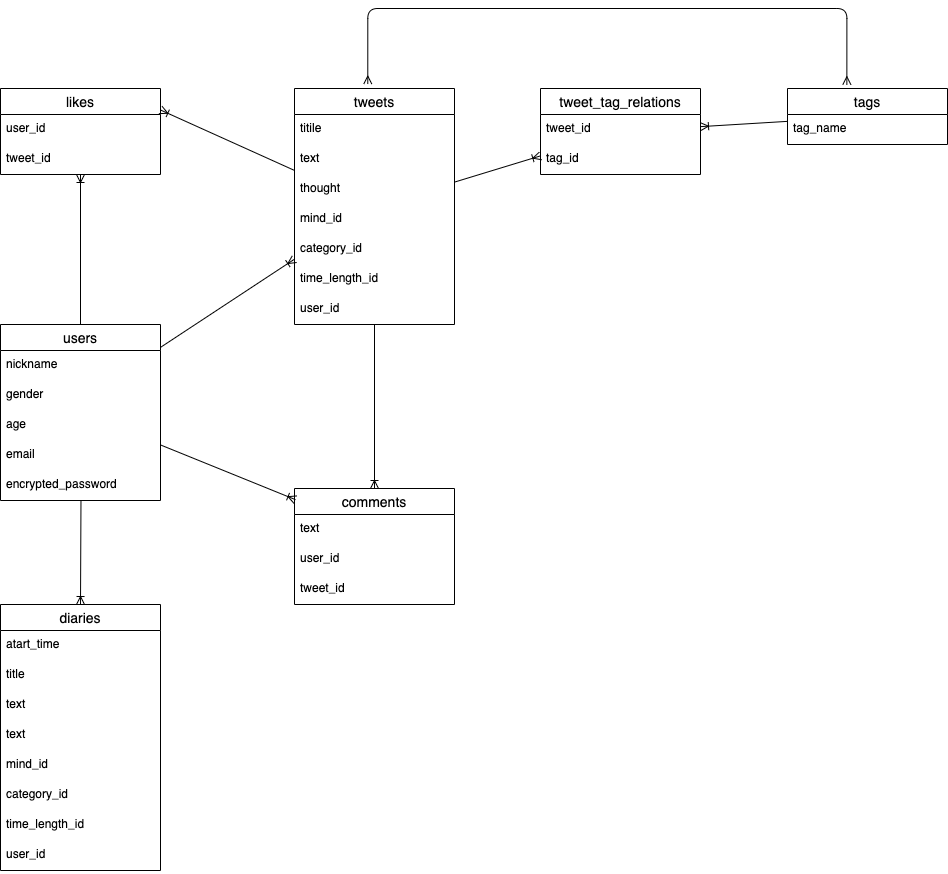

The diagram above was exported from draw.io. Its source (the exported page's mxGraphModel, read from the mxfile embedded in the PNG):
<mxGraphModel dx="528" dy="193" grid="1" gridSize="10" guides="1" tooltips="1" connect="1" arrows="1" fold="1" page="1" pageScale="1" pageWidth="827" pageHeight="1169" math="0" shadow="0">
  <root>
    <mxCell id="0" />
    <mxCell id="1" parent="0" />
    <mxCell id="2" value="users" style="swimlane;fontStyle=0;childLayout=stackLayout;horizontal=1;startSize=26;horizontalStack=0;resizeParent=1;resizeParentMax=0;resizeLast=0;collapsible=1;marginBottom=0;align=center;fontSize=14;" parent="1" vertex="1">
      <mxGeometry x="40" y="366" width="160" height="176" as="geometry" />
    </mxCell>
    <mxCell id="3" value="nickname" style="text;strokeColor=none;fillColor=none;spacingLeft=4;spacingRight=4;overflow=hidden;rotatable=0;points=[[0,0.5],[1,0.5]];portConstraint=eastwest;fontSize=12;" parent="2" vertex="1">
      <mxGeometry y="26" width="160" height="30" as="geometry" />
    </mxCell>
    <mxCell id="35" value="gender" style="text;strokeColor=none;fillColor=none;spacingLeft=4;spacingRight=4;overflow=hidden;rotatable=0;points=[[0,0.5],[1,0.5]];portConstraint=eastwest;fontSize=12;" parent="2" vertex="1">
      <mxGeometry y="56" width="160" height="30" as="geometry" />
    </mxCell>
    <mxCell id="36" value="age" style="text;strokeColor=none;fillColor=none;spacingLeft=4;spacingRight=4;overflow=hidden;rotatable=0;points=[[0,0.5],[1,0.5]];portConstraint=eastwest;fontSize=12;" parent="2" vertex="1">
      <mxGeometry y="86" width="160" height="30" as="geometry" />
    </mxCell>
    <mxCell id="4" value="email" style="text;strokeColor=none;fillColor=none;spacingLeft=4;spacingRight=4;overflow=hidden;rotatable=0;points=[[0,0.5],[1,0.5]];portConstraint=eastwest;fontSize=12;" parent="2" vertex="1">
      <mxGeometry y="116" width="160" height="30" as="geometry" />
    </mxCell>
    <mxCell id="5" value="encrypted_password" style="text;strokeColor=none;fillColor=none;spacingLeft=4;spacingRight=4;overflow=hidden;rotatable=0;points=[[0,0.5],[1,0.5]];portConstraint=eastwest;fontSize=12;" parent="2" vertex="1">
      <mxGeometry y="146" width="160" height="30" as="geometry" />
    </mxCell>
    <mxCell id="6" value="tweets" style="swimlane;fontStyle=0;childLayout=stackLayout;horizontal=1;startSize=26;horizontalStack=0;resizeParent=1;resizeParentMax=0;resizeLast=0;collapsible=1;marginBottom=0;align=center;fontSize=14;" parent="1" vertex="1">
      <mxGeometry x="334" y="130" width="160" height="236" as="geometry" />
    </mxCell>
    <mxCell id="7" value="titile" style="text;strokeColor=none;fillColor=none;spacingLeft=4;spacingRight=4;overflow=hidden;rotatable=0;points=[[0,0.5],[1,0.5]];portConstraint=eastwest;fontSize=12;" parent="6" vertex="1">
      <mxGeometry y="26" width="160" height="30" as="geometry" />
    </mxCell>
    <mxCell id="64" value="text" style="text;strokeColor=none;fillColor=none;spacingLeft=4;spacingRight=4;overflow=hidden;rotatable=0;points=[[0,0.5],[1,0.5]];portConstraint=eastwest;fontSize=12;" vertex="1" parent="6">
      <mxGeometry y="56" width="160" height="30" as="geometry" />
    </mxCell>
    <mxCell id="8" value="thought" style="text;strokeColor=none;fillColor=none;spacingLeft=4;spacingRight=4;overflow=hidden;rotatable=0;points=[[0,0.5],[1,0.5]];portConstraint=eastwest;fontSize=12;" parent="6" vertex="1">
      <mxGeometry y="86" width="160" height="30" as="geometry" />
    </mxCell>
    <mxCell id="9" value="mind_id" style="text;strokeColor=none;fillColor=none;spacingLeft=4;spacingRight=4;overflow=hidden;rotatable=0;points=[[0,0.5],[1,0.5]];portConstraint=eastwest;fontSize=12;" parent="6" vertex="1">
      <mxGeometry y="116" width="160" height="30" as="geometry" />
    </mxCell>
    <mxCell id="10" value="category_id" style="text;strokeColor=none;fillColor=none;spacingLeft=4;spacingRight=4;overflow=hidden;rotatable=0;points=[[0,0.5],[1,0.5]];portConstraint=eastwest;fontSize=12;" parent="6" vertex="1">
      <mxGeometry y="146" width="160" height="30" as="geometry" />
    </mxCell>
    <mxCell id="11" value="time_length_id" style="text;strokeColor=none;fillColor=none;spacingLeft=4;spacingRight=4;overflow=hidden;rotatable=0;points=[[0,0.5],[1,0.5]];portConstraint=eastwest;fontSize=12;" parent="6" vertex="1">
      <mxGeometry y="176" width="160" height="30" as="geometry" />
    </mxCell>
    <mxCell id="13" value="user_id" style="text;strokeColor=none;fillColor=none;spacingLeft=4;spacingRight=4;overflow=hidden;rotatable=0;points=[[0,0.5],[1,0.5]];portConstraint=eastwest;fontSize=12;" parent="6" vertex="1">
      <mxGeometry y="206" width="160" height="30" as="geometry" />
    </mxCell>
    <mxCell id="17" value="" style="fontSize=12;html=1;endArrow=ERoneToMany;exitX=1;exitY=0.13;exitDx=0;exitDy=0;exitPerimeter=0;" parent="1" source="2" target="6" edge="1">
      <mxGeometry width="100" height="100" relative="1" as="geometry">
        <mxPoint x="200" y="380" as="sourcePoint" />
        <mxPoint x="300" y="280" as="targetPoint" />
      </mxGeometry>
    </mxCell>
    <mxCell id="18" value="comments" style="swimlane;fontStyle=0;childLayout=stackLayout;horizontal=1;startSize=26;horizontalStack=0;resizeParent=1;resizeParentMax=0;resizeLast=0;collapsible=1;marginBottom=0;align=center;fontSize=14;" parent="1" vertex="1">
      <mxGeometry x="334" y="530" width="160" height="116" as="geometry" />
    </mxCell>
    <mxCell id="19" value="text" style="text;strokeColor=none;fillColor=none;spacingLeft=4;spacingRight=4;overflow=hidden;rotatable=0;points=[[0,0.5],[1,0.5]];portConstraint=eastwest;fontSize=12;" parent="18" vertex="1">
      <mxGeometry y="26" width="160" height="30" as="geometry" />
    </mxCell>
    <mxCell id="20" value="user_id" style="text;strokeColor=none;fillColor=none;spacingLeft=4;spacingRight=4;overflow=hidden;rotatable=0;points=[[0,0.5],[1,0.5]];portConstraint=eastwest;fontSize=12;" parent="18" vertex="1">
      <mxGeometry y="56" width="160" height="30" as="geometry" />
    </mxCell>
    <mxCell id="21" value="tweet_id" style="text;strokeColor=none;fillColor=none;spacingLeft=4;spacingRight=4;overflow=hidden;rotatable=0;points=[[0,0.5],[1,0.5]];portConstraint=eastwest;fontSize=12;" parent="18" vertex="1">
      <mxGeometry y="86" width="160" height="30" as="geometry" />
    </mxCell>
    <mxCell id="22" value="" style="fontSize=12;html=1;endArrow=ERoneToMany;entryX=0.006;entryY=0.096;entryDx=0;entryDy=0;entryPerimeter=0;" parent="1" source="2" target="18" edge="1">
      <mxGeometry width="100" height="100" relative="1" as="geometry">
        <mxPoint x="220" y="474" as="sourcePoint" />
        <mxPoint x="320" y="374" as="targetPoint" />
      </mxGeometry>
    </mxCell>
    <mxCell id="23" value="" style="fontSize=12;html=1;endArrow=ERoneToMany;" parent="1" source="6" target="18" edge="1">
      <mxGeometry width="100" height="100" relative="1" as="geometry">
        <mxPoint x="460" y="490" as="sourcePoint" />
        <mxPoint x="560" y="390" as="targetPoint" />
      </mxGeometry>
    </mxCell>
    <mxCell id="24" value="tags" style="swimlane;fontStyle=0;childLayout=stackLayout;horizontal=1;startSize=26;horizontalStack=0;resizeParent=1;resizeParentMax=0;resizeLast=0;collapsible=1;marginBottom=0;align=center;fontSize=14;" parent="1" vertex="1">
      <mxGeometry x="827" y="130" width="160" height="56" as="geometry" />
    </mxCell>
    <mxCell id="25" value="tag_name" style="text;strokeColor=none;fillColor=none;spacingLeft=4;spacingRight=4;overflow=hidden;rotatable=0;points=[[0,0.5],[1,0.5]];portConstraint=eastwest;fontSize=12;" parent="24" vertex="1">
      <mxGeometry y="26" width="160" height="30" as="geometry" />
    </mxCell>
    <mxCell id="28" value="" style="edgeStyle=orthogonalEdgeStyle;fontSize=12;html=1;endArrow=ERmany;startArrow=ERmany;exitX=0.458;exitY=-0.019;exitDx=0;exitDy=0;exitPerimeter=0;entryX=0.371;entryY=-0.069;entryDx=0;entryDy=0;entryPerimeter=0;" parent="1" source="6" target="24" edge="1">
      <mxGeometry width="100" height="100" relative="1" as="geometry">
        <mxPoint x="500" y="110" as="sourcePoint" />
        <mxPoint x="600" y="10" as="targetPoint" />
        <Array as="points">
          <mxPoint x="407" y="50" />
          <mxPoint x="886" y="50" />
        </Array>
      </mxGeometry>
    </mxCell>
    <mxCell id="29" value="tweet_tag_relations" style="swimlane;fontStyle=0;childLayout=stackLayout;horizontal=1;startSize=26;horizontalStack=0;resizeParent=1;resizeParentMax=0;resizeLast=0;collapsible=1;marginBottom=0;align=center;fontSize=14;" parent="1" vertex="1">
      <mxGeometry x="580" y="130" width="160" height="86" as="geometry" />
    </mxCell>
    <mxCell id="30" value="tweet_id" style="text;strokeColor=none;fillColor=none;spacingLeft=4;spacingRight=4;overflow=hidden;rotatable=0;points=[[0,0.5],[1,0.5]];portConstraint=eastwest;fontSize=12;" parent="29" vertex="1">
      <mxGeometry y="26" width="160" height="30" as="geometry" />
    </mxCell>
    <mxCell id="31" value="tag_id" style="text;strokeColor=none;fillColor=none;spacingLeft=4;spacingRight=4;overflow=hidden;rotatable=0;points=[[0,0.5],[1,0.5]];portConstraint=eastwest;fontSize=12;" parent="29" vertex="1">
      <mxGeometry y="56" width="160" height="30" as="geometry" />
    </mxCell>
    <mxCell id="33" value="" style="fontSize=12;html=1;endArrow=ERoneToMany;" parent="1" source="24" target="29" edge="1">
      <mxGeometry width="100" height="100" relative="1" as="geometry">
        <mxPoint x="700" y="100" as="sourcePoint" />
        <mxPoint x="800" as="targetPoint" />
      </mxGeometry>
    </mxCell>
    <mxCell id="34" value="" style="fontSize=12;html=1;endArrow=ERoneToMany;" parent="1" source="6" target="29" edge="1">
      <mxGeometry width="100" height="100" relative="1" as="geometry">
        <mxPoint x="550" y="130" as="sourcePoint" />
        <mxPoint x="650" y="30" as="targetPoint" />
      </mxGeometry>
    </mxCell>
    <mxCell id="37" value="likes" style="swimlane;fontStyle=0;childLayout=stackLayout;horizontal=1;startSize=26;horizontalStack=0;resizeParent=1;resizeParentMax=0;resizeLast=0;collapsible=1;marginBottom=0;align=center;fontSize=14;" parent="1" vertex="1">
      <mxGeometry x="40" y="130" width="160" height="86" as="geometry" />
    </mxCell>
    <mxCell id="38" value="user_id" style="text;strokeColor=none;fillColor=none;spacingLeft=4;spacingRight=4;overflow=hidden;rotatable=0;points=[[0,0.5],[1,0.5]];portConstraint=eastwest;fontSize=12;" parent="37" vertex="1">
      <mxGeometry y="26" width="160" height="30" as="geometry" />
    </mxCell>
    <mxCell id="39" value="tweet_id" style="text;strokeColor=none;fillColor=none;spacingLeft=4;spacingRight=4;overflow=hidden;rotatable=0;points=[[0,0.5],[1,0.5]];portConstraint=eastwest;fontSize=12;" parent="37" vertex="1">
      <mxGeometry y="56" width="160" height="30" as="geometry" />
    </mxCell>
    <mxCell id="42" value="" style="fontSize=12;html=1;endArrow=ERoneToMany;entryX=1;entryY=0.25;entryDx=0;entryDy=0;" parent="1" source="6" target="37" edge="1">
      <mxGeometry width="100" height="100" relative="1" as="geometry">
        <mxPoint x="280" y="310" as="sourcePoint" />
        <mxPoint x="380" y="210" as="targetPoint" />
      </mxGeometry>
    </mxCell>
    <mxCell id="41" value="" style="fontSize=12;html=1;endArrow=ERoneToMany;" parent="1" source="2" target="37" edge="1">
      <mxGeometry width="100" height="100" relative="1" as="geometry">
        <mxPoint x="210" y="200" as="sourcePoint" />
        <mxPoint x="380" y="210" as="targetPoint" />
      </mxGeometry>
    </mxCell>
    <mxCell id="43" value="diaries" style="swimlane;fontStyle=0;childLayout=stackLayout;horizontal=1;startSize=26;horizontalStack=0;resizeParent=1;resizeParentMax=0;resizeLast=0;collapsible=1;marginBottom=0;align=center;fontSize=14;" parent="1" vertex="1">
      <mxGeometry x="40" y="646" width="160" height="266" as="geometry" />
    </mxCell>
    <mxCell id="44" value="atart_time" style="text;strokeColor=none;fillColor=none;spacingLeft=4;spacingRight=4;overflow=hidden;rotatable=0;points=[[0,0.5],[1,0.5]];portConstraint=eastwest;fontSize=12;" parent="43" vertex="1">
      <mxGeometry y="26" width="160" height="30" as="geometry" />
    </mxCell>
    <mxCell id="45" value="title" style="text;strokeColor=none;fillColor=none;spacingLeft=4;spacingRight=4;overflow=hidden;rotatable=0;points=[[0,0.5],[1,0.5]];portConstraint=eastwest;fontSize=12;" parent="43" vertex="1">
      <mxGeometry y="56" width="160" height="30" as="geometry" />
    </mxCell>
    <mxCell id="46" value="text" style="text;strokeColor=none;fillColor=none;spacingLeft=4;spacingRight=4;overflow=hidden;rotatable=0;points=[[0,0.5],[1,0.5]];portConstraint=eastwest;fontSize=12;" parent="43" vertex="1">
      <mxGeometry y="86" width="160" height="30" as="geometry" />
    </mxCell>
    <mxCell id="65" value="text" style="text;strokeColor=none;fillColor=none;spacingLeft=4;spacingRight=4;overflow=hidden;rotatable=0;points=[[0,0.5],[1,0.5]];portConstraint=eastwest;fontSize=12;" vertex="1" parent="43">
      <mxGeometry y="116" width="160" height="30" as="geometry" />
    </mxCell>
    <mxCell id="47" value="mind_id" style="text;strokeColor=none;fillColor=none;spacingLeft=4;spacingRight=4;overflow=hidden;rotatable=0;points=[[0,0.5],[1,0.5]];portConstraint=eastwest;fontSize=12;" parent="43" vertex="1">
      <mxGeometry y="146" width="160" height="30" as="geometry" />
    </mxCell>
    <mxCell id="48" value="category_id" style="text;strokeColor=none;fillColor=none;spacingLeft=4;spacingRight=4;overflow=hidden;rotatable=0;points=[[0,0.5],[1,0.5]];portConstraint=eastwest;fontSize=12;" parent="43" vertex="1">
      <mxGeometry y="176" width="160" height="30" as="geometry" />
    </mxCell>
    <mxCell id="49" value="time_length_id" style="text;strokeColor=none;fillColor=none;spacingLeft=4;spacingRight=4;overflow=hidden;rotatable=0;points=[[0,0.5],[1,0.5]];portConstraint=eastwest;fontSize=12;" parent="43" vertex="1">
      <mxGeometry y="206" width="160" height="30" as="geometry" />
    </mxCell>
    <mxCell id="50" value="user_id" style="text;strokeColor=none;fillColor=none;spacingLeft=4;spacingRight=4;overflow=hidden;rotatable=0;points=[[0,0.5],[1,0.5]];portConstraint=eastwest;fontSize=12;" parent="43" vertex="1">
      <mxGeometry y="236" width="160" height="30" as="geometry" />
    </mxCell>
    <mxCell id="52" value="" style="fontSize=12;html=1;endArrow=ERoneToMany;exitX=0.503;exitY=0.993;exitDx=0;exitDy=0;exitPerimeter=0;entryX=0.5;entryY=0;entryDx=0;entryDy=0;" parent="1" source="5" target="43" edge="1">
      <mxGeometry width="100" height="100" relative="1" as="geometry">
        <mxPoint x="270" y="810" as="sourcePoint" />
        <mxPoint x="370" y="710" as="targetPoint" />
      </mxGeometry>
    </mxCell>
  </root>
</mxGraphModel>